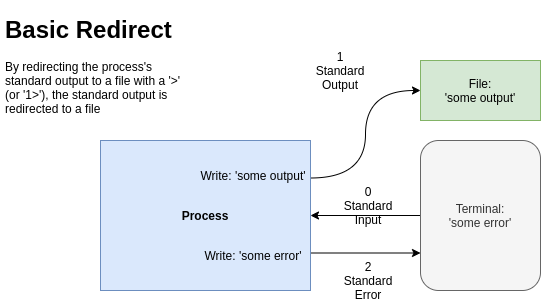

The diagram above was exported from draw.io. Its source (the exported page's mxGraphModel, read from the mxfile embedded in the PNG):
<mxGraphModel dx="1350" dy="754" grid="1" gridSize="10" guides="1" tooltips="1" connect="1" arrows="1" fold="1" page="1" pageScale="1" pageWidth="827" pageHeight="1169" math="0" shadow="0">
  <root>
    <mxCell id="0" />
    <mxCell id="1" parent="0" />
    <mxCell id="ofphnzwvu2MuZJG1VhBc-1" style="edgeStyle=orthogonalEdgeStyle;orthogonalLoop=1;jettySize=auto;html=1;exitX=1;exitY=0.25;exitDx=0;exitDy=0;entryX=0;entryY=0.5;entryDx=0;entryDy=0;curved=1;" edge="1" parent="1" source="ofphnzwvu2MuZJG1VhBc-3" target="ofphnzwvu2MuZJG1VhBc-9">
      <mxGeometry relative="1" as="geometry" />
    </mxCell>
    <mxCell id="ofphnzwvu2MuZJG1VhBc-2" style="edgeStyle=orthogonalEdgeStyle;rounded=0;orthogonalLoop=1;jettySize=auto;html=1;exitX=1;exitY=0.75;exitDx=0;exitDy=0;entryX=0;entryY=0.75;entryDx=0;entryDy=0;" edge="1" parent="1" source="ofphnzwvu2MuZJG1VhBc-3" target="ofphnzwvu2MuZJG1VhBc-5">
      <mxGeometry relative="1" as="geometry" />
    </mxCell>
    <mxCell id="ofphnzwvu2MuZJG1VhBc-3" value="&lt;b&gt;Process&lt;/b&gt;" style="rounded=0;whiteSpace=wrap;html=1;fillColor=#dae8fc;strokeColor=#6c8ebf;" vertex="1" parent="1">
      <mxGeometry x="280" y="605" width="210" height="150" as="geometry" />
    </mxCell>
    <mxCell id="ofphnzwvu2MuZJG1VhBc-4" style="edgeStyle=orthogonalEdgeStyle;rounded=0;orthogonalLoop=1;jettySize=auto;html=1;exitX=0;exitY=0.5;exitDx=0;exitDy=0;" edge="1" parent="1" source="ofphnzwvu2MuZJG1VhBc-5" target="ofphnzwvu2MuZJG1VhBc-3">
      <mxGeometry relative="1" as="geometry" />
    </mxCell>
    <mxCell id="ofphnzwvu2MuZJG1VhBc-5" value="Terminal:&lt;br&gt;'some error'" style="rounded=1;whiteSpace=wrap;html=1;fillColor=#f5f5f5;strokeColor=#666666;fontColor=#333333;" vertex="1" parent="1">
      <mxGeometry x="600" y="605" width="120" height="150" as="geometry" />
    </mxCell>
    <mxCell id="ofphnzwvu2MuZJG1VhBc-6" value="2&lt;br&gt;Standard&lt;br&gt;Error" style="text;html=1;strokeColor=none;fillColor=none;align=center;verticalAlign=middle;whiteSpace=wrap;rounded=0;" vertex="1" parent="1">
      <mxGeometry x="528" y="735" width="40" height="20" as="geometry" />
    </mxCell>
    <mxCell id="ofphnzwvu2MuZJG1VhBc-7" value="1&lt;br&gt;Standard&lt;br&gt;Output" style="text;html=1;strokeColor=none;fillColor=none;align=center;verticalAlign=middle;whiteSpace=wrap;rounded=0;" vertex="1" parent="1">
      <mxGeometry x="500" y="525" width="40" height="20" as="geometry" />
    </mxCell>
    <mxCell id="ofphnzwvu2MuZJG1VhBc-8" value="0&lt;br&gt;Standard Input" style="text;html=1;strokeColor=none;fillColor=none;align=center;verticalAlign=middle;whiteSpace=wrap;rounded=0;" vertex="1" parent="1">
      <mxGeometry x="528" y="660" width="40" height="20" as="geometry" />
    </mxCell>
    <mxCell id="ofphnzwvu2MuZJG1VhBc-9" value="File:&lt;br&gt;'some output'" style="rounded=0;whiteSpace=wrap;html=1;fillColor=#d5e8d4;strokeColor=#82b366;" vertex="1" parent="1">
      <mxGeometry x="600" y="525" width="120" height="60" as="geometry" />
    </mxCell>
    <mxCell id="ofphnzwvu2MuZJG1VhBc-10" value="&lt;h1&gt;Basic Redirect&lt;/h1&gt;&lt;p&gt;By redirecting the process's standard output to a file with a '&amp;gt;' (or '1&amp;gt;'), the standard output is redirected to a file&lt;/p&gt;" style="text;html=1;strokeColor=none;fillColor=none;spacing=5;spacingTop=-20;whiteSpace=wrap;overflow=hidden;rounded=0;" vertex="1" parent="1">
      <mxGeometry x="180" y="475" width="190" height="120" as="geometry" />
    </mxCell>
    <mxCell id="ofphnzwvu2MuZJG1VhBc-11" value="Write: 'some output'" style="text;html=1;strokeColor=none;fillColor=none;align=center;verticalAlign=middle;whiteSpace=wrap;rounded=0;" vertex="1" parent="1">
      <mxGeometry x="378" y="630" width="110" height="20" as="geometry" />
    </mxCell>
    <mxCell id="ofphnzwvu2MuZJG1VhBc-12" value="Write: 'some error'" style="text;html=1;strokeColor=none;fillColor=none;align=center;verticalAlign=middle;whiteSpace=wrap;rounded=0;" vertex="1" parent="1">
      <mxGeometry x="378" y="710" width="110" height="20" as="geometry" />
    </mxCell>
  </root>
</mxGraphModel>